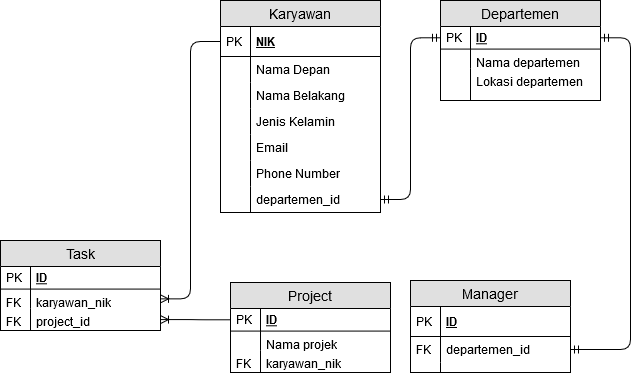

The diagram above was exported from draw.io. Its source (the exported page's mxGraphModel, read from the mxfile embedded in the PNG):
<mxGraphModel dx="1221" dy="676" grid="1" gridSize="10" guides="1" tooltips="1" connect="1" arrows="1" fold="1" page="1" pageScale="1" pageWidth="850" pageHeight="1100" math="0" shadow="0">
  <root>
    <mxCell id="0" />
    <mxCell id="1" parent="0" />
    <mxCell id="qKtViOooUan6IfTsF_5m-32" value="Manager" style="swimlane;fontStyle=0;childLayout=stackLayout;horizontal=1;startSize=26;fillColor=#e0e0e0;horizontalStack=0;resizeParent=1;resizeParentMax=0;resizeLast=0;collapsible=1;marginBottom=0;swimlaneFillColor=#ffffff;align=center;fontSize=14;" vertex="1" parent="1">
      <mxGeometry x="460" y="350" width="160" height="92" as="geometry" />
    </mxCell>
    <mxCell id="qKtViOooUan6IfTsF_5m-33" value="ID" style="shape=partialRectangle;top=0;left=0;right=0;bottom=1;align=left;verticalAlign=middle;fillColor=none;spacingLeft=34;spacingRight=4;overflow=hidden;rotatable=0;points=[[0,0.5],[1,0.5]];portConstraint=eastwest;dropTarget=0;fontStyle=5;fontSize=12;" vertex="1" parent="qKtViOooUan6IfTsF_5m-32">
      <mxGeometry y="26" width="160" height="30" as="geometry" />
    </mxCell>
    <mxCell id="qKtViOooUan6IfTsF_5m-34" value="PK" style="shape=partialRectangle;top=0;left=0;bottom=0;fillColor=none;align=left;verticalAlign=middle;spacingLeft=4;spacingRight=4;overflow=hidden;rotatable=0;points=[];portConstraint=eastwest;part=1;fontSize=12;" vertex="1" connectable="0" parent="qKtViOooUan6IfTsF_5m-33">
      <mxGeometry width="30" height="30" as="geometry" />
    </mxCell>
    <mxCell id="qKtViOooUan6IfTsF_5m-35" value="departemen_id" style="shape=partialRectangle;top=0;left=0;right=0;bottom=0;align=left;verticalAlign=top;fillColor=none;spacingLeft=34;spacingRight=4;overflow=hidden;rotatable=0;points=[[0,0.5],[1,0.5]];portConstraint=eastwest;dropTarget=0;fontSize=12;" vertex="1" parent="qKtViOooUan6IfTsF_5m-32">
      <mxGeometry y="56" width="160" height="26" as="geometry" />
    </mxCell>
    <mxCell id="qKtViOooUan6IfTsF_5m-36" value="FK" style="shape=partialRectangle;top=0;left=0;bottom=0;fillColor=none;align=left;verticalAlign=top;spacingLeft=4;spacingRight=4;overflow=hidden;rotatable=0;points=[];portConstraint=eastwest;part=1;fontSize=12;" vertex="1" connectable="0" parent="qKtViOooUan6IfTsF_5m-35">
      <mxGeometry width="30" height="26" as="geometry" />
    </mxCell>
    <mxCell id="qKtViOooUan6IfTsF_5m-41" value="" style="shape=partialRectangle;top=0;left=0;right=0;bottom=0;align=left;verticalAlign=top;fillColor=none;spacingLeft=34;spacingRight=4;overflow=hidden;rotatable=0;points=[[0,0.5],[1,0.5]];portConstraint=eastwest;dropTarget=0;fontSize=12;" vertex="1" parent="qKtViOooUan6IfTsF_5m-32">
      <mxGeometry y="82" width="160" height="10" as="geometry" />
    </mxCell>
    <mxCell id="qKtViOooUan6IfTsF_5m-42" value="" style="shape=partialRectangle;top=0;left=0;bottom=0;fillColor=none;align=left;verticalAlign=top;spacingLeft=4;spacingRight=4;overflow=hidden;rotatable=0;points=[];portConstraint=eastwest;part=1;fontSize=12;" vertex="1" connectable="0" parent="qKtViOooUan6IfTsF_5m-41">
      <mxGeometry width="30" height="10" as="geometry" />
    </mxCell>
    <mxCell id="qKtViOooUan6IfTsF_5m-47" value="" style="group" vertex="1" connectable="0" parent="1">
      <mxGeometry x="270" y="70" width="160" height="186" as="geometry" />
    </mxCell>
    <mxCell id="qKtViOooUan6IfTsF_5m-1" value="Karyawan" style="swimlane;fontStyle=0;childLayout=stackLayout;horizontal=1;startSize=26;fillColor=#e0e0e0;horizontalStack=0;resizeParent=1;resizeParentMax=0;resizeLast=0;collapsible=1;marginBottom=0;swimlaneFillColor=#ffffff;align=center;fontSize=14;" vertex="1" parent="qKtViOooUan6IfTsF_5m-47">
      <mxGeometry width="160" height="212" as="geometry" />
    </mxCell>
    <mxCell id="qKtViOooUan6IfTsF_5m-2" value="NIK" style="shape=partialRectangle;top=0;left=0;right=0;bottom=1;align=left;verticalAlign=middle;fillColor=none;spacingLeft=34;spacingRight=4;overflow=hidden;rotatable=0;points=[[0,0.5],[1,0.5]];portConstraint=eastwest;dropTarget=0;fontStyle=5;fontSize=12;" vertex="1" parent="qKtViOooUan6IfTsF_5m-1">
      <mxGeometry y="26" width="160" height="30" as="geometry" />
    </mxCell>
    <mxCell id="qKtViOooUan6IfTsF_5m-3" value="PK" style="shape=partialRectangle;top=0;left=0;bottom=0;fillColor=none;align=left;verticalAlign=middle;spacingLeft=4;spacingRight=4;overflow=hidden;rotatable=0;points=[];portConstraint=eastwest;part=1;fontSize=12;" vertex="1" connectable="0" parent="qKtViOooUan6IfTsF_5m-2">
      <mxGeometry width="30" height="30" as="geometry" />
    </mxCell>
    <mxCell id="qKtViOooUan6IfTsF_5m-4" value="Nama Depan" style="shape=partialRectangle;top=0;left=0;right=0;bottom=0;align=left;verticalAlign=top;fillColor=none;spacingLeft=34;spacingRight=4;overflow=hidden;rotatable=0;points=[[0,0.5],[1,0.5]];portConstraint=eastwest;dropTarget=0;fontSize=12;" vertex="1" parent="qKtViOooUan6IfTsF_5m-1">
      <mxGeometry y="56" width="160" height="26" as="geometry" />
    </mxCell>
    <mxCell id="qKtViOooUan6IfTsF_5m-5" value="" style="shape=partialRectangle;top=0;left=0;bottom=0;fillColor=none;align=left;verticalAlign=top;spacingLeft=4;spacingRight=4;overflow=hidden;rotatable=0;points=[];portConstraint=eastwest;part=1;fontSize=12;" vertex="1" connectable="0" parent="qKtViOooUan6IfTsF_5m-4">
      <mxGeometry width="30" height="26" as="geometry" />
    </mxCell>
    <mxCell id="qKtViOooUan6IfTsF_5m-6" value="Nama Belakang" style="shape=partialRectangle;top=0;left=0;right=0;bottom=0;align=left;verticalAlign=top;fillColor=none;spacingLeft=34;spacingRight=4;overflow=hidden;rotatable=0;points=[[0,0.5],[1,0.5]];portConstraint=eastwest;dropTarget=0;fontSize=12;" vertex="1" parent="qKtViOooUan6IfTsF_5m-1">
      <mxGeometry y="82" width="160" height="26" as="geometry" />
    </mxCell>
    <mxCell id="qKtViOooUan6IfTsF_5m-7" value="" style="shape=partialRectangle;top=0;left=0;bottom=0;fillColor=none;align=left;verticalAlign=top;spacingLeft=4;spacingRight=4;overflow=hidden;rotatable=0;points=[];portConstraint=eastwest;part=1;fontSize=12;" vertex="1" connectable="0" parent="qKtViOooUan6IfTsF_5m-6">
      <mxGeometry width="30" height="26" as="geometry" />
    </mxCell>
    <mxCell id="qKtViOooUan6IfTsF_5m-8" value="Jenis Kelamin" style="shape=partialRectangle;top=0;left=0;right=0;bottom=0;align=left;verticalAlign=top;fillColor=none;spacingLeft=34;spacingRight=4;overflow=hidden;rotatable=0;points=[[0,0.5],[1,0.5]];portConstraint=eastwest;dropTarget=0;fontSize=12;" vertex="1" parent="qKtViOooUan6IfTsF_5m-1">
      <mxGeometry y="108" width="160" height="26" as="geometry" />
    </mxCell>
    <mxCell id="qKtViOooUan6IfTsF_5m-9" value="" style="shape=partialRectangle;top=0;left=0;bottom=0;fillColor=none;align=left;verticalAlign=top;spacingLeft=4;spacingRight=4;overflow=hidden;rotatable=0;points=[];portConstraint=eastwest;part=1;fontSize=12;" vertex="1" connectable="0" parent="qKtViOooUan6IfTsF_5m-8">
      <mxGeometry width="30" height="26" as="geometry" />
    </mxCell>
    <mxCell id="qKtViOooUan6IfTsF_5m-10" value="Email" style="shape=partialRectangle;top=0;left=0;right=0;bottom=0;align=left;verticalAlign=top;fillColor=none;spacingLeft=34;spacingRight=4;overflow=hidden;rotatable=0;points=[[0,0.5],[1,0.5]];portConstraint=eastwest;dropTarget=0;fontSize=12;" vertex="1" parent="qKtViOooUan6IfTsF_5m-1">
      <mxGeometry y="134" width="160" height="26" as="geometry" />
    </mxCell>
    <mxCell id="qKtViOooUan6IfTsF_5m-11" value="" style="shape=partialRectangle;top=0;left=0;bottom=0;fillColor=none;align=left;verticalAlign=top;spacingLeft=4;spacingRight=4;overflow=hidden;rotatable=0;points=[];portConstraint=eastwest;part=1;fontSize=12;" vertex="1" connectable="0" parent="qKtViOooUan6IfTsF_5m-10">
      <mxGeometry width="30" height="26" as="geometry" />
    </mxCell>
    <mxCell id="qKtViOooUan6IfTsF_5m-43" value="Phone Number" style="shape=partialRectangle;top=0;left=0;right=0;bottom=0;align=left;verticalAlign=top;fillColor=none;spacingLeft=34;spacingRight=4;overflow=hidden;rotatable=0;points=[[0,0.5],[1,0.5]];portConstraint=eastwest;dropTarget=0;fontSize=12;" vertex="1" parent="qKtViOooUan6IfTsF_5m-1">
      <mxGeometry y="160" width="160" height="26" as="geometry" />
    </mxCell>
    <mxCell id="qKtViOooUan6IfTsF_5m-44" value="" style="shape=partialRectangle;top=0;left=0;bottom=0;fillColor=none;align=left;verticalAlign=top;spacingLeft=4;spacingRight=4;overflow=hidden;rotatable=0;points=[];portConstraint=eastwest;part=1;fontSize=12;" vertex="1" connectable="0" parent="qKtViOooUan6IfTsF_5m-43">
      <mxGeometry width="30" height="26" as="geometry" />
    </mxCell>
    <mxCell id="qKtViOooUan6IfTsF_5m-101" value="departemen_id" style="shape=partialRectangle;top=0;left=0;right=0;bottom=0;align=left;verticalAlign=top;fillColor=none;spacingLeft=34;spacingRight=4;overflow=hidden;rotatable=0;points=[[0,0.5],[1,0.5]];portConstraint=eastwest;dropTarget=0;fontSize=12;" vertex="1" parent="qKtViOooUan6IfTsF_5m-1">
      <mxGeometry y="186" width="160" height="26" as="geometry" />
    </mxCell>
    <mxCell id="qKtViOooUan6IfTsF_5m-102" value="" style="shape=partialRectangle;top=0;left=0;bottom=0;fillColor=none;align=left;verticalAlign=top;spacingLeft=4;spacingRight=4;overflow=hidden;rotatable=0;points=[];portConstraint=eastwest;part=1;fontSize=12;" vertex="1" connectable="0" parent="qKtViOooUan6IfTsF_5m-101">
      <mxGeometry width="30" height="26" as="geometry" />
    </mxCell>
    <mxCell id="qKtViOooUan6IfTsF_5m-48" value="" style="group" vertex="1" connectable="0" parent="1">
      <mxGeometry x="490" y="70" width="160" height="140" as="geometry" />
    </mxCell>
    <mxCell id="qKtViOooUan6IfTsF_5m-49" value="Departemen" style="swimlane;fontStyle=0;childLayout=stackLayout;horizontal=1;startSize=26;fillColor=#e0e0e0;horizontalStack=0;resizeParent=1;resizeParentMax=0;resizeLast=0;collapsible=1;marginBottom=0;swimlaneFillColor=#ffffff;align=center;fontSize=14;" vertex="1" parent="qKtViOooUan6IfTsF_5m-48">
      <mxGeometry width="160" height="100.0005376344086" as="geometry" />
    </mxCell>
    <mxCell id="qKtViOooUan6IfTsF_5m-50" value="ID" style="shape=partialRectangle;top=0;left=0;right=0;bottom=1;align=left;verticalAlign=middle;fillColor=none;spacingLeft=34;spacingRight=4;overflow=hidden;rotatable=0;points=[[0,0.5],[1,0.5]];portConstraint=eastwest;dropTarget=0;fontStyle=5;fontSize=12;" vertex="1" parent="qKtViOooUan6IfTsF_5m-49">
      <mxGeometry y="26" width="160" height="22.580645161290324" as="geometry" />
    </mxCell>
    <mxCell id="qKtViOooUan6IfTsF_5m-51" value="PK" style="shape=partialRectangle;top=0;left=0;bottom=0;fillColor=none;align=left;verticalAlign=middle;spacingLeft=4;spacingRight=4;overflow=hidden;rotatable=0;points=[];portConstraint=eastwest;part=1;fontSize=12;" vertex="1" connectable="0" parent="qKtViOooUan6IfTsF_5m-50">
      <mxGeometry width="30" height="22.580645161290324" as="geometry" />
    </mxCell>
    <mxCell id="qKtViOooUan6IfTsF_5m-52" value="Nama departemen" style="shape=partialRectangle;top=0;left=0;right=0;bottom=0;align=left;verticalAlign=top;fillColor=none;spacingLeft=34;spacingRight=4;overflow=hidden;rotatable=0;points=[[0,0.5],[1,0.5]];portConstraint=eastwest;dropTarget=0;fontSize=12;" vertex="1" parent="qKtViOooUan6IfTsF_5m-49">
      <mxGeometry y="48.58064516129032" width="160" height="19.56989247311828" as="geometry" />
    </mxCell>
    <mxCell id="qKtViOooUan6IfTsF_5m-53" value="" style="shape=partialRectangle;top=0;left=0;bottom=0;fillColor=none;align=left;verticalAlign=top;spacingLeft=4;spacingRight=4;overflow=hidden;rotatable=0;points=[];portConstraint=eastwest;part=1;fontSize=12;" vertex="1" connectable="0" parent="qKtViOooUan6IfTsF_5m-52">
      <mxGeometry width="30" height="19.56989247311828" as="geometry" />
    </mxCell>
    <mxCell id="qKtViOooUan6IfTsF_5m-54" value="Lokasi departemen" style="shape=partialRectangle;top=0;left=0;right=0;bottom=0;align=left;verticalAlign=top;fillColor=none;spacingLeft=34;spacingRight=4;overflow=hidden;rotatable=0;points=[[0,0.5],[1,0.5]];portConstraint=eastwest;dropTarget=0;fontSize=12;" vertex="1" parent="qKtViOooUan6IfTsF_5m-49">
      <mxGeometry y="68.15053763440861" width="160" height="31.85" as="geometry" />
    </mxCell>
    <mxCell id="qKtViOooUan6IfTsF_5m-55" value="" style="shape=partialRectangle;top=0;left=0;bottom=0;fillColor=none;align=left;verticalAlign=top;spacingLeft=4;spacingRight=4;overflow=hidden;rotatable=0;points=[];portConstraint=eastwest;part=1;fontSize=12;" vertex="1" connectable="0" parent="qKtViOooUan6IfTsF_5m-54">
      <mxGeometry width="30" height="31.849999999999998" as="geometry" />
    </mxCell>
    <mxCell id="qKtViOooUan6IfTsF_5m-72" value="Task" style="swimlane;fontStyle=0;childLayout=stackLayout;horizontal=1;startSize=26;fillColor=#e0e0e0;horizontalStack=0;resizeParent=1;resizeParentMax=0;resizeLast=0;collapsible=1;marginBottom=0;swimlaneFillColor=#ffffff;align=center;fontSize=14;" vertex="1" parent="1">
      <mxGeometry x="50" y="310" width="160" height="90.0005376344086" as="geometry" />
    </mxCell>
    <mxCell id="qKtViOooUan6IfTsF_5m-73" value="ID" style="shape=partialRectangle;top=0;left=0;right=0;bottom=1;align=left;verticalAlign=middle;fillColor=none;spacingLeft=34;spacingRight=4;overflow=hidden;rotatable=0;points=[[0,0.5],[1,0.5]];portConstraint=eastwest;dropTarget=0;fontStyle=5;fontSize=12;" vertex="1" parent="qKtViOooUan6IfTsF_5m-72">
      <mxGeometry y="26" width="160" height="22.580645161290324" as="geometry" />
    </mxCell>
    <mxCell id="qKtViOooUan6IfTsF_5m-74" value="PK" style="shape=partialRectangle;top=0;left=0;bottom=0;fillColor=none;align=left;verticalAlign=middle;spacingLeft=4;spacingRight=4;overflow=hidden;rotatable=0;points=[];portConstraint=eastwest;part=1;fontSize=12;" vertex="1" connectable="0" parent="qKtViOooUan6IfTsF_5m-73">
      <mxGeometry width="30" height="22.580645161290324" as="geometry" />
    </mxCell>
    <mxCell id="qKtViOooUan6IfTsF_5m-75" value="karyawan_nik" style="shape=partialRectangle;top=0;left=0;right=0;bottom=0;align=left;verticalAlign=top;fillColor=none;spacingLeft=34;spacingRight=4;overflow=hidden;rotatable=0;points=[[0,0.5],[1,0.5]];portConstraint=eastwest;dropTarget=0;fontSize=12;" vertex="1" parent="qKtViOooUan6IfTsF_5m-72">
      <mxGeometry y="48.58064516129032" width="160" height="19.56989247311828" as="geometry" />
    </mxCell>
    <mxCell id="qKtViOooUan6IfTsF_5m-76" value="FK" style="shape=partialRectangle;top=0;left=0;bottom=0;fillColor=none;align=left;verticalAlign=top;spacingLeft=4;spacingRight=4;overflow=hidden;rotatable=0;points=[];portConstraint=eastwest;part=1;fontSize=12;" vertex="1" connectable="0" parent="qKtViOooUan6IfTsF_5m-75">
      <mxGeometry width="30" height="19.56989247311828" as="geometry" />
    </mxCell>
    <mxCell id="qKtViOooUan6IfTsF_5m-79" value="project_id" style="shape=partialRectangle;top=0;left=0;right=0;bottom=0;align=left;verticalAlign=top;fillColor=none;spacingLeft=34;spacingRight=4;overflow=hidden;rotatable=0;points=[[0,0.5],[1,0.5]];portConstraint=eastwest;dropTarget=0;fontSize=12;" vertex="1" parent="qKtViOooUan6IfTsF_5m-72">
      <mxGeometry y="68.15053763440861" width="160" height="21.85" as="geometry" />
    </mxCell>
    <mxCell id="qKtViOooUan6IfTsF_5m-80" value="FK" style="shape=partialRectangle;top=0;left=0;bottom=0;fillColor=none;align=left;verticalAlign=top;spacingLeft=4;spacingRight=4;overflow=hidden;rotatable=0;points=[];portConstraint=eastwest;part=1;fontSize=12;" vertex="1" connectable="0" parent="qKtViOooUan6IfTsF_5m-79">
      <mxGeometry width="30" height="21.85" as="geometry" />
    </mxCell>
    <mxCell id="qKtViOooUan6IfTsF_5m-81" value="" style="edgeStyle=entityRelationEdgeStyle;fontSize=12;html=1;endArrow=ERmandOne;startArrow=ERmandOne;" edge="1" parent="1" source="qKtViOooUan6IfTsF_5m-101" target="qKtViOooUan6IfTsF_5m-50">
      <mxGeometry width="100" height="100" relative="1" as="geometry">
        <mxPoint x="100" y="440" as="sourcePoint" />
        <mxPoint x="200" y="340" as="targetPoint" />
      </mxGeometry>
    </mxCell>
    <mxCell id="qKtViOooUan6IfTsF_5m-85" value="" style="edgeStyle=entityRelationEdgeStyle;fontSize=12;html=1;endArrow=ERmandOne;startArrow=ERmandOne;exitX=1;exitY=0.5;exitDx=0;exitDy=0;" edge="1" parent="1" source="qKtViOooUan6IfTsF_5m-50" target="qKtViOooUan6IfTsF_5m-35">
      <mxGeometry width="100" height="100" relative="1" as="geometry">
        <mxPoint x="510" y="120" as="sourcePoint" />
        <mxPoint x="540" y="191.99537634408603" as="targetPoint" />
      </mxGeometry>
    </mxCell>
    <mxCell id="qKtViOooUan6IfTsF_5m-110" value="Project" style="swimlane;fontStyle=0;childLayout=stackLayout;horizontal=1;startSize=26;fillColor=#e0e0e0;horizontalStack=0;resizeParent=1;resizeParentMax=0;resizeLast=0;collapsible=1;marginBottom=0;swimlaneFillColor=#ffffff;align=center;fontSize=14;" vertex="1" parent="1">
      <mxGeometry x="280" y="352" width="160" height="90.0005376344086" as="geometry" />
    </mxCell>
    <mxCell id="qKtViOooUan6IfTsF_5m-111" value="ID" style="shape=partialRectangle;top=0;left=0;right=0;bottom=1;align=left;verticalAlign=middle;fillColor=none;spacingLeft=34;spacingRight=4;overflow=hidden;rotatable=0;points=[[0,0.5],[1,0.5]];portConstraint=eastwest;dropTarget=0;fontStyle=5;fontSize=12;" vertex="1" parent="qKtViOooUan6IfTsF_5m-110">
      <mxGeometry y="26" width="160" height="22.580645161290324" as="geometry" />
    </mxCell>
    <mxCell id="qKtViOooUan6IfTsF_5m-112" value="PK" style="shape=partialRectangle;top=0;left=0;bottom=0;fillColor=none;align=left;verticalAlign=middle;spacingLeft=4;spacingRight=4;overflow=hidden;rotatable=0;points=[];portConstraint=eastwest;part=1;fontSize=12;" vertex="1" connectable="0" parent="qKtViOooUan6IfTsF_5m-111">
      <mxGeometry width="30" height="22.580645161290324" as="geometry" />
    </mxCell>
    <mxCell id="qKtViOooUan6IfTsF_5m-113" value="Nama projek" style="shape=partialRectangle;top=0;left=0;right=0;bottom=0;align=left;verticalAlign=top;fillColor=none;spacingLeft=34;spacingRight=4;overflow=hidden;rotatable=0;points=[[0,0.5],[1,0.5]];portConstraint=eastwest;dropTarget=0;fontSize=12;" vertex="1" parent="qKtViOooUan6IfTsF_5m-110">
      <mxGeometry y="48.58064516129032" width="160" height="19.56989247311828" as="geometry" />
    </mxCell>
    <mxCell id="qKtViOooUan6IfTsF_5m-114" value="" style="shape=partialRectangle;top=0;left=0;bottom=0;fillColor=none;align=left;verticalAlign=top;spacingLeft=4;spacingRight=4;overflow=hidden;rotatable=0;points=[];portConstraint=eastwest;part=1;fontSize=12;" vertex="1" connectable="0" parent="qKtViOooUan6IfTsF_5m-113">
      <mxGeometry width="30" height="19.56989247311828" as="geometry" />
    </mxCell>
    <mxCell id="qKtViOooUan6IfTsF_5m-115" value="karyawan_nik" style="shape=partialRectangle;top=0;left=0;right=0;bottom=0;align=left;verticalAlign=top;fillColor=none;spacingLeft=34;spacingRight=4;overflow=hidden;rotatable=0;points=[[0,0.5],[1,0.5]];portConstraint=eastwest;dropTarget=0;fontSize=12;" vertex="1" parent="qKtViOooUan6IfTsF_5m-110">
      <mxGeometry y="68.15053763440861" width="160" height="21.85" as="geometry" />
    </mxCell>
    <mxCell id="qKtViOooUan6IfTsF_5m-116" value="FK" style="shape=partialRectangle;top=0;left=0;bottom=0;fillColor=none;align=left;verticalAlign=top;spacingLeft=4;spacingRight=4;overflow=hidden;rotatable=0;points=[];portConstraint=eastwest;part=1;fontSize=12;" vertex="1" connectable="0" parent="qKtViOooUan6IfTsF_5m-115">
      <mxGeometry width="30" height="21.85" as="geometry" />
    </mxCell>
    <mxCell id="qKtViOooUan6IfTsF_5m-120" value="" style="edgeStyle=entityRelationEdgeStyle;fontSize=12;html=1;endArrow=ERoneToMany;" edge="1" parent="1" source="qKtViOooUan6IfTsF_5m-2" target="qKtViOooUan6IfTsF_5m-75">
      <mxGeometry width="100" height="100" relative="1" as="geometry">
        <mxPoint x="90" y="256" as="sourcePoint" />
        <mxPoint x="190" y="156" as="targetPoint" />
      </mxGeometry>
    </mxCell>
    <mxCell id="qKtViOooUan6IfTsF_5m-121" value="" style="edgeStyle=entityRelationEdgeStyle;fontSize=12;html=1;endArrow=ERoneToMany;" edge="1" parent="1" source="qKtViOooUan6IfTsF_5m-111" target="qKtViOooUan6IfTsF_5m-79">
      <mxGeometry width="100" height="100" relative="1" as="geometry">
        <mxPoint x="240" y="420" as="sourcePoint" />
        <mxPoint x="250" y="440" as="targetPoint" />
      </mxGeometry>
    </mxCell>
  </root>
</mxGraphModel>